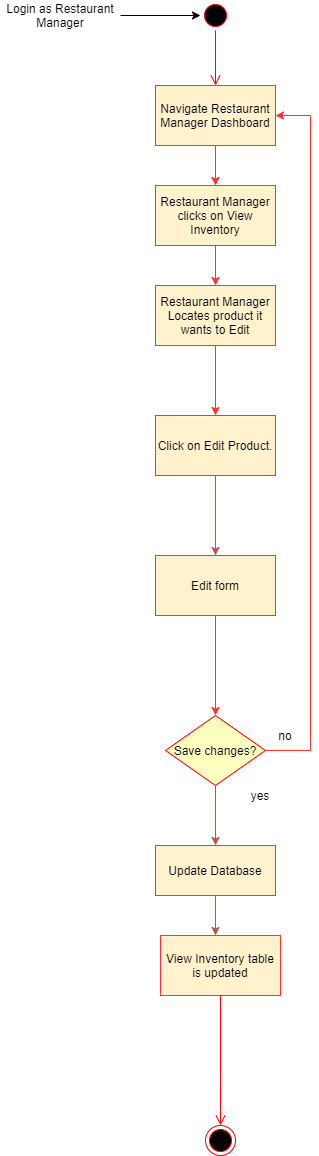

The diagram above was exported from draw.io. Its source (the exported page's mxGraphModel, read from the mxfile embedded in the PNG):
<mxGraphModel dx="1102" dy="525" grid="1" gridSize="10" guides="1" tooltips="1" connect="1" arrows="1" fold="1" page="1" pageScale="1" pageWidth="827" pageHeight="1169" math="0" shadow="0">
  <root>
    <mxCell id="0" />
    <mxCell id="1" parent="0" />
    <mxCell id="LAUuwReRRgyqaHH6F4nZ-4" style="edgeStyle=orthogonalEdgeStyle;rounded=0;orthogonalLoop=1;jettySize=auto;html=1;" parent="1" source="LAUuwReRRgyqaHH6F4nZ-1" target="LAUuwReRRgyqaHH6F4nZ-2" edge="1">
      <mxGeometry relative="1" as="geometry" />
    </mxCell>
    <mxCell id="LAUuwReRRgyqaHH6F4nZ-1" value="Login as Restaurant Manager" style="text;html=1;strokeColor=none;fillColor=none;align=center;verticalAlign=middle;whiteSpace=wrap;rounded=0;" parent="1" vertex="1">
      <mxGeometry x="140" y="60" width="120" height="20" as="geometry" />
    </mxCell>
    <mxCell id="LAUuwReRRgyqaHH6F4nZ-2" value="" style="ellipse;html=1;shape=startState;fillColor=#000000;strokeColor=#ff0000;" parent="1" vertex="1">
      <mxGeometry x="340" y="55" width="30" height="30" as="geometry" />
    </mxCell>
    <mxCell id="LAUuwReRRgyqaHH6F4nZ-3" value="" style="edgeStyle=orthogonalEdgeStyle;html=1;verticalAlign=bottom;endArrow=open;endSize=8;strokeColor=#ff0000;entryX=0.5;entryY=0;entryDx=0;entryDy=0;" parent="1" source="LAUuwReRRgyqaHH6F4nZ-2" target="LAUuwReRRgyqaHH6F4nZ-5" edge="1">
      <mxGeometry relative="1" as="geometry">
        <mxPoint x="355" y="140" as="targetPoint" />
      </mxGeometry>
    </mxCell>
    <mxCell id="LAUuwReRRgyqaHH6F4nZ-8" style="edgeStyle=orthogonalEdgeStyle;rounded=0;orthogonalLoop=1;jettySize=auto;html=1;entryX=0.5;entryY=0;entryDx=0;entryDy=0;strokeColor=#FF3333;" parent="1" source="LAUuwReRRgyqaHH6F4nZ-5" target="LAUuwReRRgyqaHH6F4nZ-6" edge="1">
      <mxGeometry relative="1" as="geometry" />
    </mxCell>
    <mxCell id="LAUuwReRRgyqaHH6F4nZ-5" value="Navigate Restaurant Manager Dashboard" style="rounded=0;whiteSpace=wrap;html=1;fillColor=#fff2cc;strokeColor=#FF3333;" parent="1" vertex="1">
      <mxGeometry x="295" y="140" width="120" height="60" as="geometry" />
    </mxCell>
    <mxCell id="LAUuwReRRgyqaHH6F4nZ-9" style="edgeStyle=orthogonalEdgeStyle;rounded=0;orthogonalLoop=1;jettySize=auto;html=1;strokeColor=#FF3333;" parent="1" source="LAUuwReRRgyqaHH6F4nZ-6" target="LAUuwReRRgyqaHH6F4nZ-7" edge="1">
      <mxGeometry relative="1" as="geometry" />
    </mxCell>
    <mxCell id="LAUuwReRRgyqaHH6F4nZ-6" value="Restaurant Manager clicks on View Inventory" style="rounded=0;whiteSpace=wrap;html=1;fillColor=#fff2cc;strokeColor=#FF3333;" parent="1" vertex="1">
      <mxGeometry x="295" y="240" width="120" height="60" as="geometry" />
    </mxCell>
    <mxCell id="LAUuwReRRgyqaHH6F4nZ-24" style="edgeStyle=orthogonalEdgeStyle;rounded=0;orthogonalLoop=1;jettySize=auto;html=1;strokeColor=#FF3333;entryX=0.5;entryY=0;entryDx=0;entryDy=0;" parent="1" source="LAUuwReRRgyqaHH6F4nZ-7" target="LAUuwReRRgyqaHH6F4nZ-25" edge="1">
      <mxGeometry relative="1" as="geometry">
        <mxPoint x="355" y="430" as="targetPoint" />
      </mxGeometry>
    </mxCell>
    <mxCell id="LAUuwReRRgyqaHH6F4nZ-7" value="Restaurant Manager Locates product it wants to Edit" style="rounded=0;whiteSpace=wrap;html=1;fillColor=#fff2cc;strokeColor=#FF3333;" parent="1" vertex="1">
      <mxGeometry x="295" y="340" width="120" height="60" as="geometry" />
    </mxCell>
    <mxCell id="LAUuwReRRgyqaHH6F4nZ-39" style="edgeStyle=orthogonalEdgeStyle;rounded=0;orthogonalLoop=1;jettySize=auto;html=1;strokeColor=#FF3333;" parent="1" source="LAUuwReRRgyqaHH6F4nZ-10" target="LAUuwReRRgyqaHH6F4nZ-37" edge="1">
      <mxGeometry relative="1" as="geometry" />
    </mxCell>
    <mxCell id="LAUuwReRRgyqaHH6F4nZ-10" value="Edit form" style="rounded=0;whiteSpace=wrap;html=1;fillColor=#fff2cc;strokeColor=#FF3333;" parent="1" vertex="1">
      <mxGeometry x="295" y="610" width="120" height="60" as="geometry" />
    </mxCell>
    <mxCell id="rkrVKfzY2SJ3NQasRndl-3" style="edgeStyle=orthogonalEdgeStyle;rounded=0;orthogonalLoop=1;jettySize=auto;html=1;fillColor=#f8cecc;strokeColor=#b85450;" edge="1" parent="1" source="LAUuwReRRgyqaHH6F4nZ-25" target="LAUuwReRRgyqaHH6F4nZ-10">
      <mxGeometry relative="1" as="geometry" />
    </mxCell>
    <mxCell id="LAUuwReRRgyqaHH6F4nZ-25" value="Click on Edit Product." style="rounded=0;whiteSpace=wrap;html=1;fillColor=#fff2cc;strokeColor=#FF3333;" parent="1" vertex="1">
      <mxGeometry x="295" y="470" width="120" height="60" as="geometry" />
    </mxCell>
    <mxCell id="LAUuwReRRgyqaHH6F4nZ-40" style="edgeStyle=orthogonalEdgeStyle;rounded=0;orthogonalLoop=1;jettySize=auto;html=1;entryX=1;entryY=0.5;entryDx=0;entryDy=0;strokeColor=#FF3333;" parent="1" source="LAUuwReRRgyqaHH6F4nZ-37" target="LAUuwReRRgyqaHH6F4nZ-5" edge="1">
      <mxGeometry relative="1" as="geometry">
        <Array as="points">
          <mxPoint x="450" y="805" />
          <mxPoint x="450" y="170" />
        </Array>
      </mxGeometry>
    </mxCell>
    <mxCell id="rkrVKfzY2SJ3NQasRndl-1" style="edgeStyle=orthogonalEdgeStyle;rounded=0;orthogonalLoop=1;jettySize=auto;html=1;fillColor=#f8cecc;strokeColor=#b85450;" edge="1" parent="1" source="LAUuwReRRgyqaHH6F4nZ-37" target="LAUuwReRRgyqaHH6F4nZ-53">
      <mxGeometry relative="1" as="geometry" />
    </mxCell>
    <mxCell id="LAUuwReRRgyqaHH6F4nZ-37" value="Save changes?" style="rhombus;whiteSpace=wrap;html=1;fillColor=#ffffc0;strokeColor=#ff0000;" parent="1" vertex="1">
      <mxGeometry x="305" y="770" width="100" height="70" as="geometry" />
    </mxCell>
    <mxCell id="LAUuwReRRgyqaHH6F4nZ-41" value="no" style="text;html=1;strokeColor=none;fillColor=none;align=center;verticalAlign=middle;whiteSpace=wrap;rounded=0;" parent="1" vertex="1">
      <mxGeometry x="405" y="780" width="40" height="20" as="geometry" />
    </mxCell>
    <mxCell id="LAUuwReRRgyqaHH6F4nZ-50" value="yes" style="text;html=1;strokeColor=none;fillColor=none;align=center;verticalAlign=middle;whiteSpace=wrap;rounded=0;" parent="1" vertex="1">
      <mxGeometry x="380" y="840" width="40" height="20" as="geometry" />
    </mxCell>
    <mxCell id="rkrVKfzY2SJ3NQasRndl-2" style="edgeStyle=orthogonalEdgeStyle;rounded=0;orthogonalLoop=1;jettySize=auto;html=1;fillColor=#f8cecc;strokeColor=#b85450;" edge="1" parent="1" source="LAUuwReRRgyqaHH6F4nZ-53">
      <mxGeometry relative="1" as="geometry">
        <mxPoint x="355" y="990" as="targetPoint" />
      </mxGeometry>
    </mxCell>
    <mxCell id="LAUuwReRRgyqaHH6F4nZ-53" value="Update Database" style="rounded=0;whiteSpace=wrap;html=1;fillColor=#fff2cc;strokeColor=#FF3333;" parent="1" vertex="1">
      <mxGeometry x="295" y="900" width="120" height="50" as="geometry" />
    </mxCell>
    <mxCell id="LAUuwReRRgyqaHH6F4nZ-54" value="View Inventory table is updated" style="rounded=0;whiteSpace=wrap;html=1;fillColor=#fff2cc;strokeColor=#FF3333;" parent="1" vertex="1">
      <mxGeometry x="300" y="990" width="120" height="60" as="geometry" />
    </mxCell>
    <mxCell id="LAUuwReRRgyqaHH6F4nZ-62" value="" style="edgeStyle=orthogonalEdgeStyle;html=1;verticalAlign=bottom;endArrow=open;endSize=8;strokeColor=#ff0000;entryX=0.5;entryY=0;entryDx=0;entryDy=0;exitX=0.5;exitY=1;exitDx=0;exitDy=0;" parent="1" source="LAUuwReRRgyqaHH6F4nZ-54" target="LAUuwReRRgyqaHH6F4nZ-63" edge="1">
      <mxGeometry relative="1" as="geometry">
        <mxPoint x="505" y="1190" as="targetPoint" />
        <mxPoint x="505" y="1120" as="sourcePoint" />
        <Array as="points">
          <mxPoint x="360" y="1140" />
          <mxPoint x="360" y="1140" />
        </Array>
      </mxGeometry>
    </mxCell>
    <mxCell id="LAUuwReRRgyqaHH6F4nZ-63" value="" style="ellipse;html=1;shape=endState;fillColor=#000000;strokeColor=#ff0000;" parent="1" vertex="1">
      <mxGeometry x="345" y="1180" width="30" height="30" as="geometry" />
    </mxCell>
  </root>
</mxGraphModel>